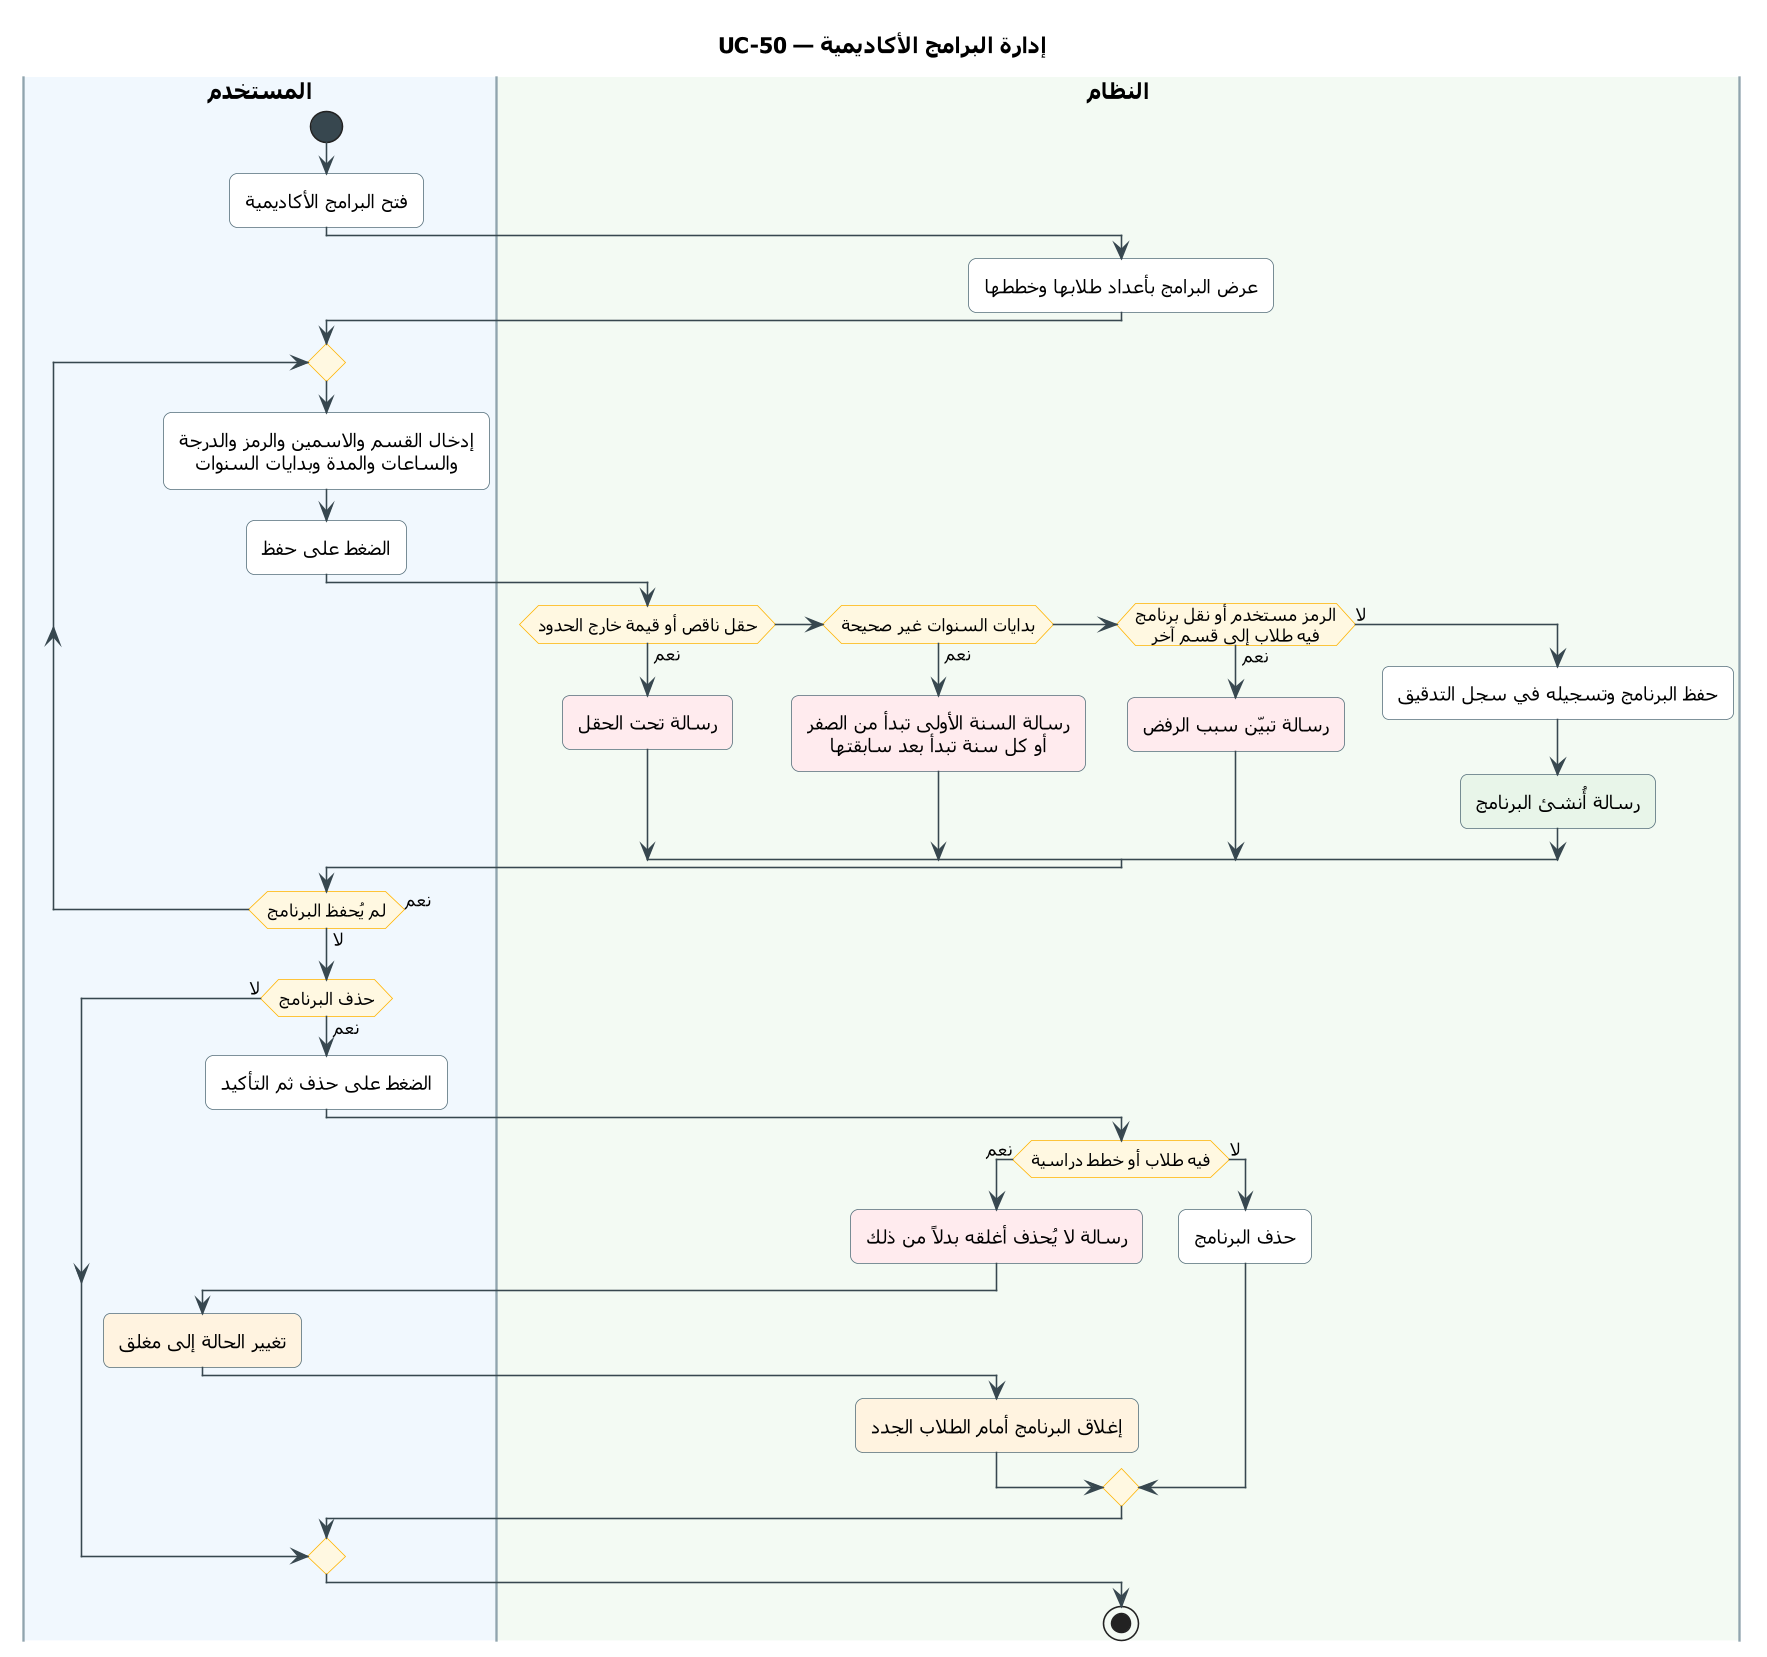

The diagram above was rendered by PlantUML. Its source (embedded in the PNG):
@startuml UC-50
skinparam dpi 150
' ===== النمط الموحّد (انسخه مع المخطط) =====
skinparam defaultFontName Tahoma
skinparam shadowing false
skinparam roundcorner 10
skinparam defaultTextAlignment center
skinparam ArrowColor #37474F
skinparam ActivityBackgroundColor #FFFFFF
skinparam ActivityBorderColor #546E7A
skinparam ActivityDiamondBackgroundColor #FFF8E1
skinparam ActivityDiamondBorderColor #FFB300
skinparam ActivityStartColor #37474F
skinparam ActivityEndColor #37474F
skinparam ActivityBarColor #37474F
skinparam NoteBackgroundColor #FFF8E1
skinparam NoteBorderColor #FFB300
skinparam SwimlaneBorderColor #90A4AE
skinparam SwimlaneTitleFontSize 14
skinparam SwimlaneTitleFontStyle bold
' ===== المخطط =====
title UC-50 — إدارة البرامج الأكاديمية

|#F1F8FE|المستخدم|
|#F3FAF3|النظام|
|المستخدم|
start
:فتح البرامج الأكاديمية;
|النظام|
:عرض البرامج بأعداد طلابها وخططها;
|المستخدم|
repeat
  :إدخال القسم والاسمين والرمز والدرجة
  والساعات والمدة وبدايات السنوات;
  :الضغط على حفظ;
  |النظام|
  if (حقل ناقص أو قيمة خارج الحدود) then (نعم)
    #FFEBEE:رسالة تحت الحقل;
  elseif (بدايات السنوات غير صحيحة) then (نعم)
    #FFEBEE:رسالة السنة الأولى تبدأ من الصفر
    أو كل سنة تبدأ بعد سابقتها;
  elseif (الرمز مستخدم أو نقل برنامج\nفيه طلاب إلى قسم آخر) then (نعم)
    #FFEBEE:رسالة تبيّن سبب الرفض;
  else (لا)
    :حفظ البرنامج وتسجيله في سجل التدقيق;
    #E8F5E9:رسالة أُنشئ البرنامج;
  endif
  |المستخدم|
repeat while (لم يُحفظ البرنامج) is (نعم) not (لا)
if (حذف البرنامج) then (نعم)
  :الضغط على حذف ثم التأكيد;
  |النظام|
  if (فيه طلاب أو خطط دراسية) then (نعم)
    #FFEBEE:رسالة لا يُحذف أغلقه بدلاً من ذلك;
    |المستخدم|
    #FFF3E0:تغيير الحالة إلى مغلق;
    |النظام|
    #FFF3E0:إغلاق البرنامج أمام الطلاب الجدد;
  else (لا)
    :حذف البرنامج;
  endif
else (لا)
endif
stop
@enduml